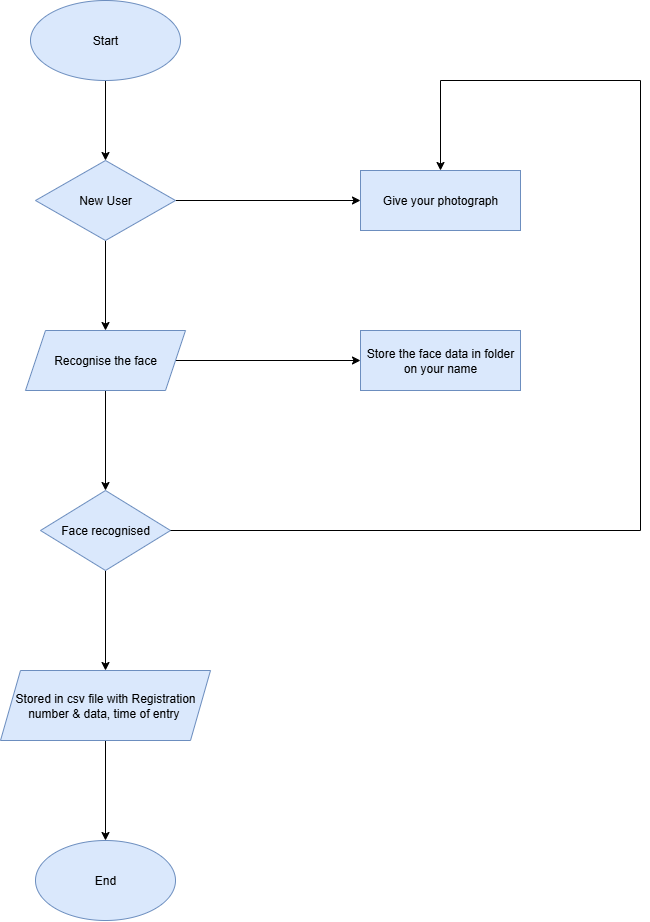

The diagram above was exported from draw.io. Its source (the exported page's mxGraphModel, read from the mxfile embedded in the PNG):
<mxGraphModel dx="1895" dy="958" grid="1" gridSize="10" guides="1" tooltips="1" connect="1" arrows="1" fold="1" page="1" pageScale="1" pageWidth="827" pageHeight="1169" math="0" shadow="0">
  <root>
    <mxCell id="0" />
    <mxCell id="1" parent="0" />
    <mxCell id="oilK5kSYDb1PKqm0JkrN-43" value="" style="edgeStyle=orthogonalEdgeStyle;rounded=0;orthogonalLoop=1;jettySize=auto;html=1;" edge="1" parent="1" source="oilK5kSYDb1PKqm0JkrN-35" target="oilK5kSYDb1PKqm0JkrN-36">
      <mxGeometry relative="1" as="geometry" />
    </mxCell>
    <mxCell id="oilK5kSYDb1PKqm0JkrN-35" value="Start" style="ellipse;whiteSpace=wrap;html=1;fillColor=#dae8fc;strokeColor=#6c8ebf;" vertex="1" parent="1">
      <mxGeometry x="110" y="40" width="150" height="80" as="geometry" />
    </mxCell>
    <mxCell id="oilK5kSYDb1PKqm0JkrN-44" value="" style="edgeStyle=orthogonalEdgeStyle;rounded=0;orthogonalLoop=1;jettySize=auto;html=1;" edge="1" parent="1" source="oilK5kSYDb1PKqm0JkrN-36" target="oilK5kSYDb1PKqm0JkrN-37">
      <mxGeometry relative="1" as="geometry" />
    </mxCell>
    <mxCell id="oilK5kSYDb1PKqm0JkrN-49" value="" style="edgeStyle=orthogonalEdgeStyle;rounded=0;orthogonalLoop=1;jettySize=auto;html=1;" edge="1" parent="1" source="oilK5kSYDb1PKqm0JkrN-36" target="oilK5kSYDb1PKqm0JkrN-48">
      <mxGeometry relative="1" as="geometry" />
    </mxCell>
    <mxCell id="oilK5kSYDb1PKqm0JkrN-36" value="New User" style="rhombus;whiteSpace=wrap;html=1;fillColor=#dae8fc;strokeColor=#6c8ebf;" vertex="1" parent="1">
      <mxGeometry x="115" y="200" width="140" height="80" as="geometry" />
    </mxCell>
    <mxCell id="oilK5kSYDb1PKqm0JkrN-45" value="" style="edgeStyle=orthogonalEdgeStyle;rounded=0;orthogonalLoop=1;jettySize=auto;html=1;" edge="1" parent="1" source="oilK5kSYDb1PKqm0JkrN-37" target="oilK5kSYDb1PKqm0JkrN-38">
      <mxGeometry relative="1" as="geometry" />
    </mxCell>
    <mxCell id="oilK5kSYDb1PKqm0JkrN-51" value="" style="edgeStyle=orthogonalEdgeStyle;rounded=0;orthogonalLoop=1;jettySize=auto;html=1;" edge="1" parent="1" source="oilK5kSYDb1PKqm0JkrN-37" target="oilK5kSYDb1PKqm0JkrN-50">
      <mxGeometry relative="1" as="geometry" />
    </mxCell>
    <mxCell id="oilK5kSYDb1PKqm0JkrN-37" value="Recognise the face" style="shape=parallelogram;perimeter=parallelogramPerimeter;whiteSpace=wrap;html=1;fixedSize=1;fillColor=#dae8fc;strokeColor=#6c8ebf;" vertex="1" parent="1">
      <mxGeometry x="105" y="370" width="160" height="60" as="geometry" />
    </mxCell>
    <mxCell id="oilK5kSYDb1PKqm0JkrN-46" value="" style="edgeStyle=orthogonalEdgeStyle;rounded=0;orthogonalLoop=1;jettySize=auto;html=1;" edge="1" parent="1" source="oilK5kSYDb1PKqm0JkrN-38" target="oilK5kSYDb1PKqm0JkrN-39">
      <mxGeometry relative="1" as="geometry" />
    </mxCell>
    <mxCell id="oilK5kSYDb1PKqm0JkrN-38" value="Face recognised" style="rhombus;whiteSpace=wrap;html=1;fillColor=#dae8fc;strokeColor=#6c8ebf;" vertex="1" parent="1">
      <mxGeometry x="120" y="530" width="130" height="80" as="geometry" />
    </mxCell>
    <mxCell id="oilK5kSYDb1PKqm0JkrN-47" value="" style="edgeStyle=orthogonalEdgeStyle;rounded=0;orthogonalLoop=1;jettySize=auto;html=1;" edge="1" parent="1" source="oilK5kSYDb1PKqm0JkrN-39" target="oilK5kSYDb1PKqm0JkrN-40">
      <mxGeometry relative="1" as="geometry" />
    </mxCell>
    <mxCell id="oilK5kSYDb1PKqm0JkrN-39" value="Stored in csv file with Registration number &amp;amp; data, time of entry&amp;nbsp;" style="shape=parallelogram;perimeter=parallelogramPerimeter;whiteSpace=wrap;html=1;fixedSize=1;fillColor=#dae8fc;strokeColor=#6c8ebf;" vertex="1" parent="1">
      <mxGeometry x="80" y="710" width="210" height="70" as="geometry" />
    </mxCell>
    <mxCell id="oilK5kSYDb1PKqm0JkrN-40" value="End" style="ellipse;whiteSpace=wrap;html=1;fillColor=#dae8fc;strokeColor=#6c8ebf;" vertex="1" parent="1">
      <mxGeometry x="115" y="880" width="140" height="80" as="geometry" />
    </mxCell>
    <mxCell id="oilK5kSYDb1PKqm0JkrN-48" value="Give your photograph" style="whiteSpace=wrap;html=1;fillColor=#dae8fc;strokeColor=#6c8ebf;" vertex="1" parent="1">
      <mxGeometry x="440" y="210" width="160" height="60" as="geometry" />
    </mxCell>
    <mxCell id="oilK5kSYDb1PKqm0JkrN-50" value="Store the face data in folder on your name" style="whiteSpace=wrap;html=1;fillColor=#dae8fc;strokeColor=#6c8ebf;" vertex="1" parent="1">
      <mxGeometry x="440" y="370" width="160" height="60" as="geometry" />
    </mxCell>
    <mxCell id="oilK5kSYDb1PKqm0JkrN-54" value="" style="endArrow=classic;html=1;rounded=0;exitX=1;exitY=0.5;exitDx=0;exitDy=0;entryX=0.5;entryY=0;entryDx=0;entryDy=0;" edge="1" parent="1" source="oilK5kSYDb1PKqm0JkrN-38" target="oilK5kSYDb1PKqm0JkrN-48">
      <mxGeometry width="50" height="50" relative="1" as="geometry">
        <mxPoint x="400" y="400" as="sourcePoint" />
        <mxPoint x="450" y="350" as="targetPoint" />
        <Array as="points">
          <mxPoint x="720" y="570" />
          <mxPoint x="720" y="120" />
          <mxPoint x="520" y="120" />
        </Array>
      </mxGeometry>
    </mxCell>
  </root>
</mxGraphModel>